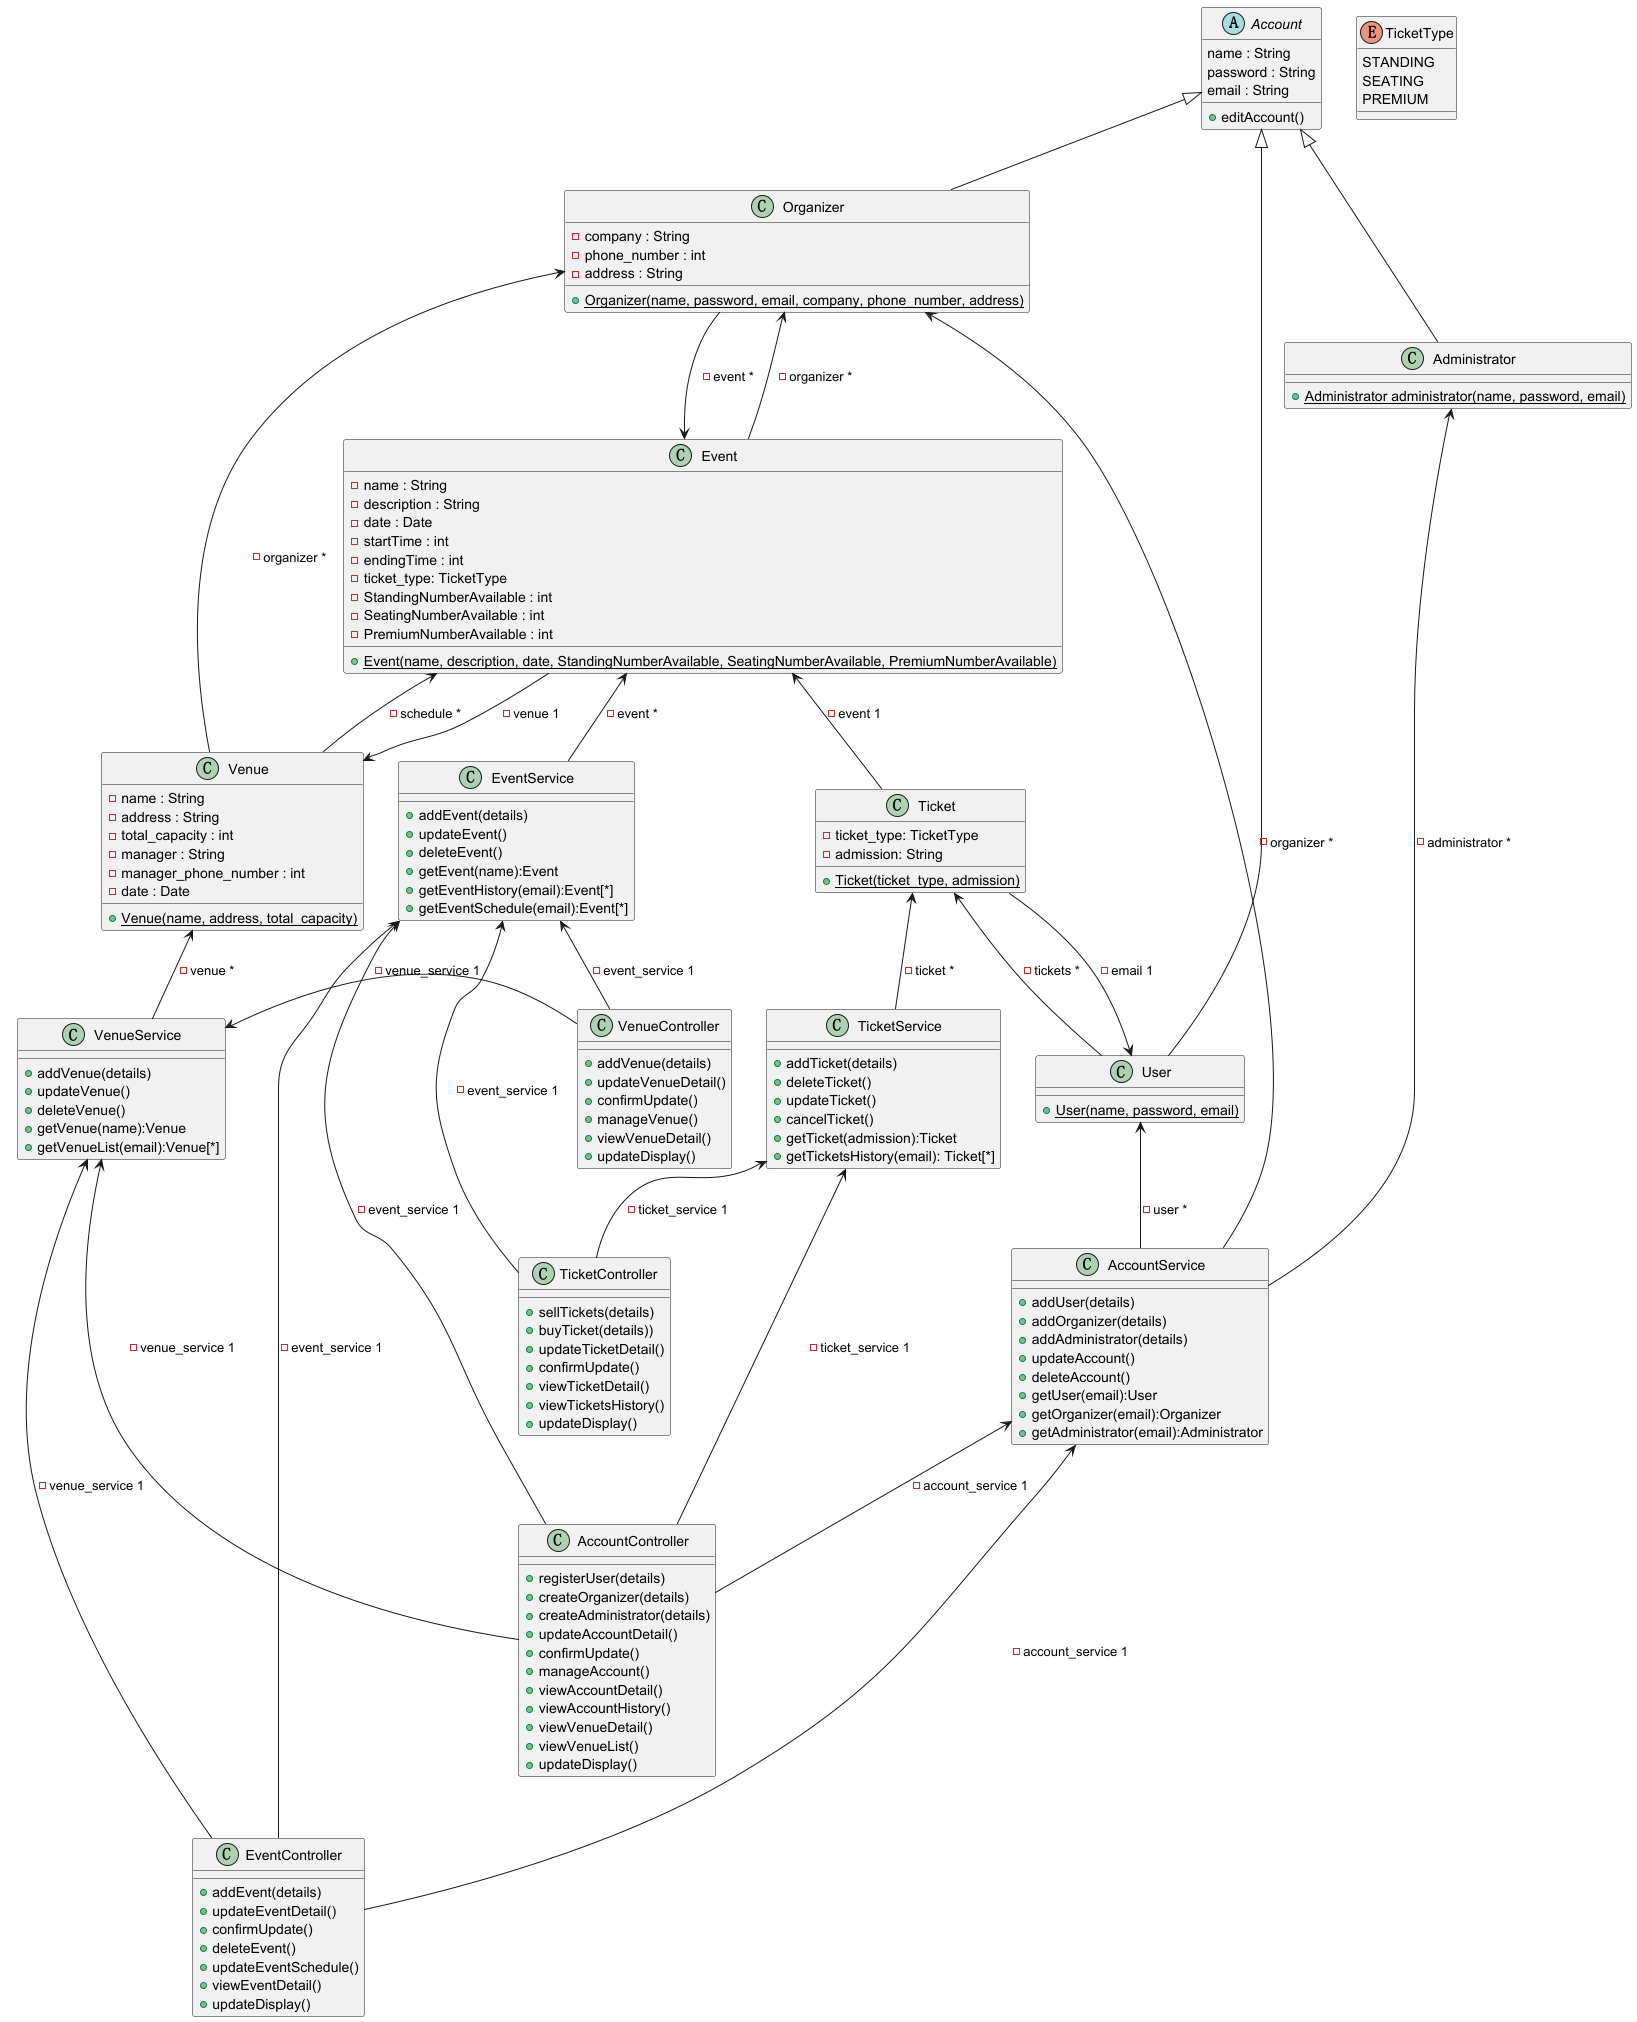

The diagram above was rendered by PlantUML. Its source (embedded in the PNG):
@startuml
'https://plantuml.com/class-diagram

abstract class Account{
name : String
password : String
email : String

+ editAccount()
}


class Administrator extends Account {
+ {static} Administrator administrator(name, password, email)

}


class Organizer extends Account {
- company : String
- phone_number : int
- address : String

+ {static} Organizer(name, password, email, company, phone_number, address)
}


Event <-- Organizer : - event *



class User extends Account {

+ {static} User(name, password, email)
}


Ticket <-- User : - tickets *



class Venue {
- name : String
- address : String
- total_capacity : int
- manager : String
- manager_phone_number : int
- date : Date

+ {static} Venue(name, address, total_capacity)
}


Event <-- Venue : - schedule *
Organizer <-- Venue : - organizer *



class Event {
- name : String
- description : String
- date : Date
- startTime : int
- endingTime : int
- ticket_type: TicketType
- StandingNumberAvailable : int
- SeatingNumberAvailable : int
- PremiumNumberAvailable : int

+ {static} Event(name, description, date, StandingNumberAvailable, SeatingNumberAvailable, PremiumNumberAvailable)
}


Organizer <-- Event : - organizer *
Venue <-- Event : - venue 1




enum TicketType {
STANDING
SEATING
PREMIUM
}


class Ticket {
- ticket_type: TicketType
- admission: String

+ {static} Ticket(ticket_type, admission)
}

Event <-- Ticket : - event 1
User <-- Ticket : - email 1


class EventController{
+addEvent(details)
+updateEventDetail()
+confirmUpdate()
+deleteEvent()
+updateEventSchedule()
+viewEventDetail()
+updateDisplay()
}

class AccountController{
+registerUser(details)
+createOrganizer(details)
+createAdministrator(details)
+updateAccountDetail()
+confirmUpdate()
+manageAccount()
+viewAccountDetail()
+viewAccountHistory()
+viewVenueDetail()
+viewVenueList()
+updateDisplay()
}

class VenueController{
+addVenue(details)
+updateVenueDetail()
+confirmUpdate()
+manageVenue()
+viewVenueDetail()
+updateDisplay()
}

class TicketController{
+sellTickets(details)
+buyTicket(details))
+updateTicketDetail()
+confirmUpdate()
+viewTicketDetail()
+viewTicketsHistory()
+updateDisplay()
}

class VenueService{
+addVenue(details)
+updateVenue()
+deleteVenue()
+getVenue(name):Venue
+getVenueList(email):Venue[*]
}

class EventService{
+addEvent(details)
+updateEvent()
+deleteEvent()
+getEvent(name):Event
+getEventHistory(email):Event[*]
+getEventSchedule(email):Event[*]
}

class AccountService{
+addUser(details)
+addOrganizer(details)
+addAdministrator(details)
+updateAccount()
+deleteAccount()
+getUser(email):User
+getOrganizer(email):Organizer
+getAdministrator(email):Administrator
}

class TicketService{
+addTicket(details)
+deleteTicket()
+updateTicket()
+cancelTicket()
+getTicket(admission):Ticket
+getTicketsHistory(email): Ticket[*]
}

VenueService <- VenueController: - venue_service 1
EventService <-- VenueController: - event_service 1
EventService <-- EventController : - event_service 1
VenueService <-- EventController : - venue_service 1
AccountService <--- EventController : - account_service 1
AccountService <-- AccountController : - account_service 1
TicketService <--- AccountController : - ticket_service 1
VenueService <--- AccountController : - venue_service 1
EventService <-- AccountController : - event_service 1
TicketService<- TicketController : - ticket_service 1
EventService <--- TicketController : - event_service 1
Venue <-- VenueService : - venue *
Event <-- EventService : - event *
User <-- AccountService : - user *
Organizer <-- AccountService : - organizer *
Administrator <-- AccountService : - administrator *
Ticket <-- TicketService : - ticket *
@enduml